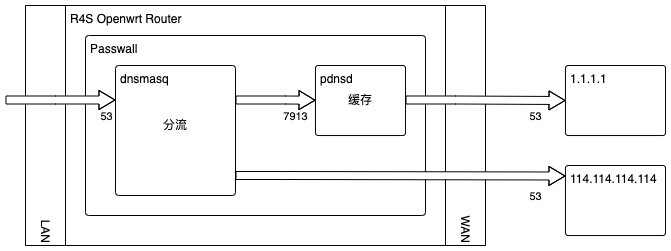

The diagram above was exported from draw.io. Its source (the exported page's mxGraphModel, read from the mxfile embedded in the PNG):
<mxGraphModel dx="1554" dy="784" grid="1" gridSize="10" guides="1" tooltips="1" connect="1" arrows="1" fold="1" page="1" pageScale="1" pageWidth="850" pageHeight="1100" math="0" shadow="0">
  <root>
    <mxCell id="STwx2J5rzELR3wbZ9-de-0" />
    <mxCell id="STwx2J5rzELR3wbZ9-de-1" parent="STwx2J5rzELR3wbZ9-de-0" />
    <mxCell id="STwx2J5rzELR3wbZ9-de-2" value="R4S Openwrt Router" style="rounded=1;whiteSpace=wrap;html=1;arcSize=0;align=left;verticalAlign=top;spacingLeft=3;" vertex="1" parent="STwx2J5rzELR3wbZ9-de-1">
      <mxGeometry x="140" y="160" width="380" height="240" as="geometry" />
    </mxCell>
    <mxCell id="STwx2J5rzELR3wbZ9-de-4" value="LAN" style="rounded=0;whiteSpace=wrap;html=1;rotation=90;align=right;" vertex="1" parent="STwx2J5rzELR3wbZ9-de-1">
      <mxGeometry y="260" width="240" height="40" as="geometry" />
    </mxCell>
    <mxCell id="STwx2J5rzELR3wbZ9-de-5" value="WAN" style="rounded=0;whiteSpace=wrap;html=1;rotation=90;align=right;" vertex="1" parent="STwx2J5rzELR3wbZ9-de-1">
      <mxGeometry x="420" y="260" width="240" height="40" as="geometry" />
    </mxCell>
    <mxCell id="STwx2J5rzELR3wbZ9-de-6" value="Passwall" style="rounded=1;whiteSpace=wrap;html=1;arcSize=2;align=left;verticalAlign=top;spacingLeft=3;" vertex="1" parent="STwx2J5rzELR3wbZ9-de-1">
      <mxGeometry x="160" y="190" width="340" height="180" as="geometry" />
    </mxCell>
    <mxCell id="STwx2J5rzELR3wbZ9-de-7" value="dnsmasq" style="rounded=1;whiteSpace=wrap;html=1;arcSize=3;align=left;verticalAlign=top;spacingLeft=3;" vertex="1" parent="STwx2J5rzELR3wbZ9-de-1">
      <mxGeometry x="190" y="220" width="120" height="130" as="geometry" />
    </mxCell>
    <mxCell id="STwx2J5rzELR3wbZ9-de-8" value="pdnsd" style="rounded=1;whiteSpace=wrap;html=1;arcSize=4;align=left;verticalAlign=top;spacingLeft=3;" vertex="1" parent="STwx2J5rzELR3wbZ9-de-1">
      <mxGeometry x="390" y="220" width="90" height="70" as="geometry" />
    </mxCell>
    <mxCell id="STwx2J5rzELR3wbZ9-de-10" value="" style="shape=flexArrow;endArrow=classic;html=1;rounded=0;width=8;endSize=5;endWidth=10;labelBackgroundColor=#FFFFFF;fillColor=default;" edge="1" parent="STwx2J5rzELR3wbZ9-de-1">
      <mxGeometry width="50" height="50" relative="1" as="geometry">
        <mxPoint x="80" y="254.5" as="sourcePoint" />
        <mxPoint x="190" y="254.5" as="targetPoint" />
        <Array as="points">
          <mxPoint x="130" y="254.5" />
        </Array>
      </mxGeometry>
    </mxCell>
    <mxCell id="STwx2J5rzELR3wbZ9-de-12" value="53" style="edgeLabel;html=1;align=center;verticalAlign=middle;resizable=0;points=[];" vertex="1" connectable="0" parent="STwx2J5rzELR3wbZ9-de-10">
      <mxGeometry x="0.5818" relative="1" as="geometry">
        <mxPoint x="13" y="16" as="offset" />
      </mxGeometry>
    </mxCell>
    <mxCell id="STwx2J5rzELR3wbZ9-de-13" value="" style="shape=flexArrow;endArrow=classic;html=1;rounded=0;width=8;endSize=5;endWidth=10;labelBackgroundColor=#FFFFFF;fillColor=default;" edge="1" parent="STwx2J5rzELR3wbZ9-de-1" target="STwx2J5rzELR3wbZ9-de-8">
      <mxGeometry width="50" height="50" relative="1" as="geometry">
        <mxPoint x="310" y="254.5" as="sourcePoint" />
        <mxPoint x="370" y="255" as="targetPoint" />
        <Array as="points">
          <mxPoint x="360" y="254.5" />
        </Array>
      </mxGeometry>
    </mxCell>
    <mxCell id="STwx2J5rzELR3wbZ9-de-14" value="7913" style="edgeLabel;html=1;align=center;verticalAlign=middle;resizable=0;points=[];" vertex="1" connectable="0" parent="STwx2J5rzELR3wbZ9-de-13">
      <mxGeometry x="0.5818" relative="1" as="geometry">
        <mxPoint x="-3" y="16" as="offset" />
      </mxGeometry>
    </mxCell>
    <mxCell id="STwx2J5rzELR3wbZ9-de-15" value="1.1.1.1" style="rounded=1;whiteSpace=wrap;html=1;arcSize=4;align=left;verticalAlign=top;spacingLeft=3;" vertex="1" parent="STwx2J5rzELR3wbZ9-de-1">
      <mxGeometry x="640" y="220" width="100" height="70" as="geometry" />
    </mxCell>
    <mxCell id="STwx2J5rzELR3wbZ9-de-16" value="" style="shape=flexArrow;endArrow=classic;html=1;rounded=0;width=8;endSize=5;endWidth=10;labelBackgroundColor=#FFFFFF;fillColor=default;entryX=0;entryY=0.5;entryDx=0;entryDy=0;" edge="1" parent="STwx2J5rzELR3wbZ9-de-1" target="STwx2J5rzELR3wbZ9-de-15">
      <mxGeometry width="50" height="50" relative="1" as="geometry">
        <mxPoint x="480" y="254.5" as="sourcePoint" />
        <mxPoint x="560" y="254.70000000000005" as="targetPoint" />
        <Array as="points">
          <mxPoint x="530" y="254.5" />
        </Array>
      </mxGeometry>
    </mxCell>
    <mxCell id="STwx2J5rzELR3wbZ9-de-17" value="53" style="edgeLabel;html=1;align=center;verticalAlign=middle;resizable=0;points=[];" vertex="1" connectable="0" parent="STwx2J5rzELR3wbZ9-de-16">
      <mxGeometry x="0.5818" relative="1" as="geometry">
        <mxPoint x="3" y="16" as="offset" />
      </mxGeometry>
    </mxCell>
    <mxCell id="STwx2J5rzELR3wbZ9-de-18" value="114.114.114.114" style="rounded=1;whiteSpace=wrap;html=1;arcSize=4;align=left;verticalAlign=top;spacingLeft=3;" vertex="1" parent="STwx2J5rzELR3wbZ9-de-1">
      <mxGeometry x="640" y="320" width="100" height="70" as="geometry" />
    </mxCell>
    <mxCell id="STwx2J5rzELR3wbZ9-de-19" value="" style="shape=flexArrow;endArrow=classic;html=1;rounded=0;width=8;endSize=5;endWidth=10;labelBackgroundColor=#FFFFFF;fillColor=default;entryX=0;entryY=0.15;entryDx=0;entryDy=0;entryPerimeter=0;" edge="1" parent="STwx2J5rzELR3wbZ9-de-1" target="STwx2J5rzELR3wbZ9-de-18">
      <mxGeometry width="50" height="50" relative="1" as="geometry">
        <mxPoint x="310" y="330" as="sourcePoint" />
        <mxPoint x="470" y="330.5" as="targetPoint" />
        <Array as="points">
          <mxPoint x="360" y="330" />
        </Array>
      </mxGeometry>
    </mxCell>
    <mxCell id="STwx2J5rzELR3wbZ9-de-20" value="53" style="edgeLabel;html=1;align=center;verticalAlign=middle;resizable=0;points=[];" vertex="1" connectable="0" parent="STwx2J5rzELR3wbZ9-de-19">
      <mxGeometry x="0.5818" relative="1" as="geometry">
        <mxPoint x="39" y="20" as="offset" />
      </mxGeometry>
    </mxCell>
    <mxCell id="STwx2J5rzELR3wbZ9-de-21" value="分流" style="text;html=1;strokeColor=none;fillColor=none;align=center;verticalAlign=middle;whiteSpace=wrap;rounded=0;" vertex="1" parent="STwx2J5rzELR3wbZ9-de-1">
      <mxGeometry x="220" y="265" width="60" height="30" as="geometry" />
    </mxCell>
    <mxCell id="STwx2J5rzELR3wbZ9-de-22" value="缓存" style="text;html=1;strokeColor=none;fillColor=none;align=center;verticalAlign=middle;whiteSpace=wrap;rounded=0;" vertex="1" parent="STwx2J5rzELR3wbZ9-de-1">
      <mxGeometry x="405" y="240" width="60" height="30" as="geometry" />
    </mxCell>
  </root>
</mxGraphModel>